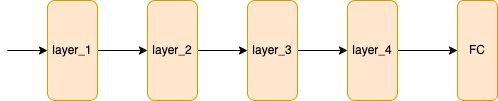

The diagram above was exported from draw.io. Its source (the exported page's mxGraphModel, read from the mxfile embedded in the PNG):
<mxGraphModel dx="1177" dy="771" grid="1" gridSize="10" guides="1" tooltips="1" connect="1" arrows="1" fold="1" page="1" pageScale="1" pageWidth="827" pageHeight="1169" math="0" shadow="0">
  <root>
    <mxCell id="0" />
    <mxCell id="1" parent="0" />
    <mxCell id="DtepFuNgYzHQgQQSJOPQ-10" style="edgeStyle=orthogonalEdgeStyle;rounded=0;orthogonalLoop=1;jettySize=auto;html=1;exitX=1;exitY=0.5;exitDx=0;exitDy=0;entryX=0;entryY=0.5;entryDx=0;entryDy=0;" edge="1" parent="1" source="DtepFuNgYzHQgQQSJOPQ-1" target="DtepFuNgYzHQgQQSJOPQ-7">
      <mxGeometry relative="1" as="geometry" />
    </mxCell>
    <mxCell id="DtepFuNgYzHQgQQSJOPQ-1" value="layer_1" style="rounded=1;whiteSpace=wrap;html=1;fillColor=#ffe6cc;strokeColor=#d79b00;" vertex="1" parent="1">
      <mxGeometry x="70" y="200" width="50" height="100" as="geometry" />
    </mxCell>
    <mxCell id="DtepFuNgYzHQgQQSJOPQ-5" value="FC" style="rounded=1;whiteSpace=wrap;html=1;fillColor=#ffe6cc;strokeColor=#d79b00;" vertex="1" parent="1">
      <mxGeometry x="480" y="200" width="40" height="100" as="geometry" />
    </mxCell>
    <mxCell id="DtepFuNgYzHQgQQSJOPQ-13" style="edgeStyle=orthogonalEdgeStyle;rounded=0;orthogonalLoop=1;jettySize=auto;html=1;exitX=1;exitY=0.5;exitDx=0;exitDy=0;entryX=0;entryY=0.5;entryDx=0;entryDy=0;" edge="1" parent="1" source="DtepFuNgYzHQgQQSJOPQ-6" target="DtepFuNgYzHQgQQSJOPQ-5">
      <mxGeometry relative="1" as="geometry" />
    </mxCell>
    <mxCell id="DtepFuNgYzHQgQQSJOPQ-6" value="&lt;span style=&quot;&quot;&gt;layer_4&lt;/span&gt;" style="rounded=1;whiteSpace=wrap;html=1;fillColor=#ffe6cc;strokeColor=#d79b00;" vertex="1" parent="1">
      <mxGeometry x="370" y="200" width="50" height="100" as="geometry" />
    </mxCell>
    <mxCell id="DtepFuNgYzHQgQQSJOPQ-11" style="edgeStyle=orthogonalEdgeStyle;rounded=0;orthogonalLoop=1;jettySize=auto;html=1;exitX=1;exitY=0.5;exitDx=0;exitDy=0;entryX=0;entryY=0.5;entryDx=0;entryDy=0;" edge="1" parent="1" source="DtepFuNgYzHQgQQSJOPQ-7" target="DtepFuNgYzHQgQQSJOPQ-8">
      <mxGeometry relative="1" as="geometry" />
    </mxCell>
    <mxCell id="DtepFuNgYzHQgQQSJOPQ-7" value="&lt;span style=&quot;&quot;&gt;layer_2&lt;/span&gt;" style="rounded=1;whiteSpace=wrap;html=1;fillColor=#ffe6cc;strokeColor=#d79b00;" vertex="1" parent="1">
      <mxGeometry x="170" y="200" width="50" height="100" as="geometry" />
    </mxCell>
    <mxCell id="DtepFuNgYzHQgQQSJOPQ-12" style="edgeStyle=orthogonalEdgeStyle;rounded=0;orthogonalLoop=1;jettySize=auto;html=1;entryX=0;entryY=0.5;entryDx=0;entryDy=0;" edge="1" parent="1" source="DtepFuNgYzHQgQQSJOPQ-8" target="DtepFuNgYzHQgQQSJOPQ-6">
      <mxGeometry relative="1" as="geometry" />
    </mxCell>
    <mxCell id="DtepFuNgYzHQgQQSJOPQ-8" value="&lt;span style=&quot;&quot;&gt;layer_3&lt;/span&gt;" style="rounded=1;whiteSpace=wrap;html=1;fillColor=#ffe6cc;strokeColor=#d79b00;" vertex="1" parent="1">
      <mxGeometry x="270" y="200" width="50" height="100" as="geometry" />
    </mxCell>
    <mxCell id="DtepFuNgYzHQgQQSJOPQ-9" value="" style="endArrow=classic;html=1;rounded=0;entryX=0;entryY=0.5;entryDx=0;entryDy=0;" edge="1" parent="1" target="DtepFuNgYzHQgQQSJOPQ-1">
      <mxGeometry width="50" height="50" relative="1" as="geometry">
        <mxPoint x="30" y="250" as="sourcePoint" />
        <mxPoint x="20" y="200" as="targetPoint" />
      </mxGeometry>
    </mxCell>
  </root>
</mxGraphModel>